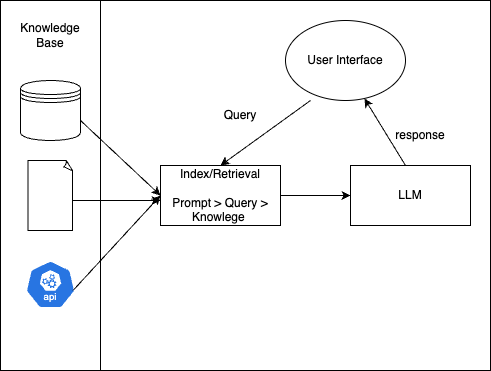

The diagram above was exported from draw.io. Its source (the exported page's mxGraphModel, read from the mxfile embedded in the PNG):
<mxGraphModel dx="784" dy="772" grid="1" gridSize="10" guides="1" tooltips="1" connect="1" arrows="1" fold="1" page="1" pageScale="1" pageWidth="850" pageHeight="1100" math="0" shadow="0">
  <root>
    <mxCell id="0" />
    <mxCell id="1" parent="0" />
    <mxCell id="WG4Q3DBtyIcpdFTpizHb-1" value="" style="rounded=0;whiteSpace=wrap;html=1;" vertex="1" parent="1">
      <mxGeometry x="20" y="170" width="100" height="370" as="geometry" />
    </mxCell>
    <mxCell id="WG4Q3DBtyIcpdFTpizHb-2" value="" style="shape=datastore;whiteSpace=wrap;html=1;" vertex="1" parent="1">
      <mxGeometry x="40" y="250" width="60" height="60" as="geometry" />
    </mxCell>
    <mxCell id="WG4Q3DBtyIcpdFTpizHb-3" value="" style="whiteSpace=wrap;html=1;shape=mxgraph.basic.document" vertex="1" parent="1">
      <mxGeometry x="47.5" y="330" width="45" height="70" as="geometry" />
    </mxCell>
    <mxCell id="WG4Q3DBtyIcpdFTpizHb-4" value="" style="aspect=fixed;sketch=0;html=1;dashed=0;whitespace=wrap;verticalLabelPosition=bottom;verticalAlign=top;fillColor=#2875E2;strokeColor=#ffffff;points=[[0.005,0.63,0],[0.1,0.2,0],[0.9,0.2,0],[0.5,0,0],[0.995,0.63,0],[0.72,0.99,0],[0.5,1,0],[0.28,0.99,0]];shape=mxgraph.kubernetes.icon2;kubernetesLabel=1;prIcon=api" vertex="1" parent="1">
      <mxGeometry x="45" y="430" width="50" height="48" as="geometry" />
    </mxCell>
    <mxCell id="WG4Q3DBtyIcpdFTpizHb-5" value="Knowledge Base" style="text;html=1;align=center;verticalAlign=middle;whiteSpace=wrap;rounded=0;" vertex="1" parent="1">
      <mxGeometry x="40" y="170" width="60" height="70" as="geometry" />
    </mxCell>
    <mxCell id="WG4Q3DBtyIcpdFTpizHb-6" value="" style="rounded=0;whiteSpace=wrap;html=1;" vertex="1" parent="1">
      <mxGeometry x="120" y="170" width="390" height="370" as="geometry" />
    </mxCell>
    <mxCell id="WG4Q3DBtyIcpdFTpizHb-8" value="" style="endArrow=classic;html=1;rounded=0;entryX=0;entryY=0.5;entryDx=0;entryDy=0;" edge="1" parent="1" target="WG4Q3DBtyIcpdFTpizHb-9">
      <mxGeometry width="50" height="50" relative="1" as="geometry">
        <mxPoint x="92.5" y="460" as="sourcePoint" />
        <mxPoint x="142.5" y="410" as="targetPoint" />
      </mxGeometry>
    </mxCell>
    <mxCell id="WG4Q3DBtyIcpdFTpizHb-9" value="Index/Retrieval&lt;div&gt;&lt;br&gt;&lt;div&gt;Prompt &amp;gt; Query &amp;gt; Knowlege&amp;nbsp;&lt;/div&gt;&lt;/div&gt;" style="rounded=0;whiteSpace=wrap;html=1;" vertex="1" parent="1">
      <mxGeometry x="180" y="335" width="120" height="60" as="geometry" />
    </mxCell>
    <mxCell id="WG4Q3DBtyIcpdFTpizHb-10" value="" style="endArrow=classic;html=1;rounded=0;" edge="1" parent="1">
      <mxGeometry width="50" height="50" relative="1" as="geometry">
        <mxPoint x="92.5" y="370" as="sourcePoint" />
        <mxPoint x="180" y="370" as="targetPoint" />
      </mxGeometry>
    </mxCell>
    <mxCell id="WG4Q3DBtyIcpdFTpizHb-11" value="" style="endArrow=classic;html=1;rounded=0;entryX=0;entryY=0.5;entryDx=0;entryDy=0;" edge="1" parent="1" target="WG4Q3DBtyIcpdFTpizHb-9">
      <mxGeometry width="50" height="50" relative="1" as="geometry">
        <mxPoint x="100" y="290" as="sourcePoint" />
        <mxPoint x="150" y="240" as="targetPoint" />
      </mxGeometry>
    </mxCell>
    <mxCell id="WG4Q3DBtyIcpdFTpizHb-12" value="User Interface" style="ellipse;whiteSpace=wrap;html=1;" vertex="1" parent="1">
      <mxGeometry x="305" y="190" width="120" height="80" as="geometry" />
    </mxCell>
    <mxCell id="WG4Q3DBtyIcpdFTpizHb-13" value="" style="endArrow=classic;html=1;rounded=0;entryX=0;entryY=0.5;entryDx=0;entryDy=0;exitX=1;exitY=0.5;exitDx=0;exitDy=0;" edge="1" parent="1" source="WG4Q3DBtyIcpdFTpizHb-9" target="WG4Q3DBtyIcpdFTpizHb-14">
      <mxGeometry width="50" height="50" relative="1" as="geometry">
        <mxPoint x="300" y="370" as="sourcePoint" />
        <mxPoint x="350" y="320" as="targetPoint" />
      </mxGeometry>
    </mxCell>
    <mxCell id="WG4Q3DBtyIcpdFTpizHb-14" value="LLM" style="rounded=0;whiteSpace=wrap;html=1;" vertex="1" parent="1">
      <mxGeometry x="370" y="335" width="120" height="60" as="geometry" />
    </mxCell>
    <mxCell id="WG4Q3DBtyIcpdFTpizHb-15" value="" style="endArrow=classic;html=1;rounded=0;entryX=0.658;entryY=0.975;entryDx=0;entryDy=0;entryPerimeter=0;" edge="1" parent="1" target="WG4Q3DBtyIcpdFTpizHb-12">
      <mxGeometry width="50" height="50" relative="1" as="geometry">
        <mxPoint x="425" y="335" as="sourcePoint" />
        <mxPoint x="475" y="285" as="targetPoint" />
      </mxGeometry>
    </mxCell>
    <mxCell id="WG4Q3DBtyIcpdFTpizHb-16" value="" style="endArrow=classic;html=1;rounded=0;entryX=0.5;entryY=0;entryDx=0;entryDy=0;" edge="1" parent="1" target="WG4Q3DBtyIcpdFTpizHb-9">
      <mxGeometry width="50" height="50" relative="1" as="geometry">
        <mxPoint x="330" y="270" as="sourcePoint" />
        <mxPoint x="380" y="220" as="targetPoint" />
      </mxGeometry>
    </mxCell>
    <mxCell id="WG4Q3DBtyIcpdFTpizHb-17" value="Query" style="text;html=1;align=center;verticalAlign=middle;whiteSpace=wrap;rounded=0;" vertex="1" parent="1">
      <mxGeometry x="230" y="270" width="60" height="30" as="geometry" />
    </mxCell>
    <mxCell id="WG4Q3DBtyIcpdFTpizHb-18" value="response" style="text;html=1;align=center;verticalAlign=middle;whiteSpace=wrap;rounded=0;" vertex="1" parent="1">
      <mxGeometry x="410" y="290" width="60" height="30" as="geometry" />
    </mxCell>
  </root>
</mxGraphModel>